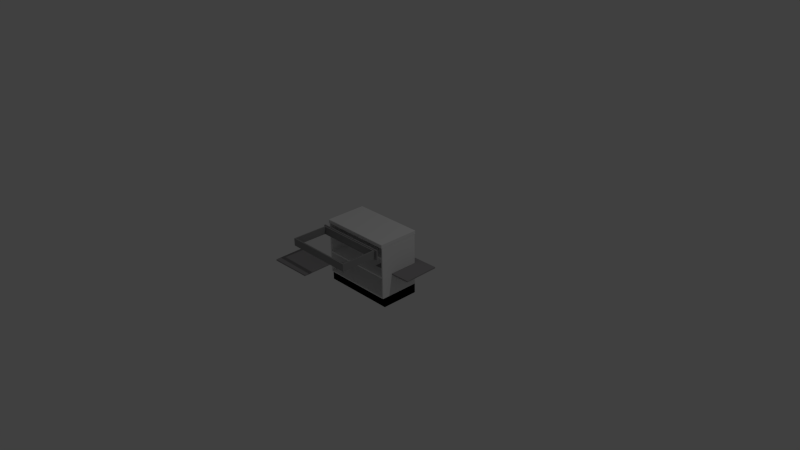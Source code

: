 # Source: kitchen_cabinet4.blend  (saved by Blender 2.74.0; exported with 4.5.12 LTS)
import bpy
from mathutils import Matrix  # noqa: F401  (used for matrix-valued properties, if any)

bpy.ops.wm.read_factory_settings(use_empty=True)
scene = bpy.context.scene
scene.name = 'Scene'

# ---- collections
col_collection_1 = bpy.data.collections.new('Collection 1'); scene.collection.children.link(col_collection_1)

# ---- materials (node trees are filled in below, after node groups)
mat_cabinet_carcass_002 = bpy.data.materials.new('Cabinet Carcass.002')
mat_cabinet_carcass_002.alpha_threshold = 0.0
mat_cabinet_carcass_002.use_transparent_shadow = False
mat_cabinet_carcass_002.roughness = 0.5
mat_cabinet_carcass_002.line_color = (0.0, 0.0, 0.0, 1.0)
mat_7door_002 = bpy.data.materials.new('7Door.002')
mat_7door_002.alpha_threshold = 0.0
mat_7door_002.use_transparent_shadow = False
mat_7door_002.roughness = 0.5
mat_7door_002.line_color = (0.0, 0.0, 0.0, 1.0)
mat_base_splint_002 = bpy.data.materials.new('Base Splint.002')
mat_base_splint_002.alpha_threshold = 0.0
mat_base_splint_002.use_transparent_shadow = False
mat_base_splint_002.roughness = 0.5
mat_base_splint_002.line_color = (0.0, 0.0, 0.0, 1.0)
mat_handles_002 = bpy.data.materials.new('Handles.002')
mat_handles_002.alpha_threshold = 0.0
mat_handles_002.use_transparent_shadow = False
mat_handles_002.roughness = 0.5
mat_handles_002.line_color = (0.0, 0.0, 0.0, 1.0)

# ---- material node trees
mat_cabinet_carcass_002.use_nodes = True; mat_cabinet_carcass_002.node_tree.nodes.clear()
_N = mat_cabinet_carcass_002.node_tree.nodes; _L = mat_cabinet_carcass_002.node_tree.links
n0 = _N.new('ShaderNodeOutputMaterial'); n0.name = 'Material Output'; n0.location = (300, 300)
n1 = _N.new('ShaderNodeBsdfDiffuse'); n1.name = 'Diffuse BSDF'; n1.location = (10, 300)
n1.inputs[0].default_value = (0.2957, 0.2957, 0.2957, 1.0)
_L.new(n1.outputs[0], n0.inputs[0])
n0.is_active_output = True
mat_7door_002.use_nodes = True; mat_7door_002.node_tree.nodes.clear()
_N = mat_7door_002.node_tree.nodes; _L = mat_7door_002.node_tree.links
n0 = _N.new('ShaderNodeOutputMaterial'); n0.name = 'Material Output'; n0.location = (300, 300)
n1 = _N.new('ShaderNodeBsdfDiffuse'); n1.name = 'Diffuse BSDF'; n1.location = (10, 300)
n1.inputs[0].default_value = (0.3032, 0.2921, 0.3004, 1.0)
_L.new(n1.outputs[0], n0.inputs[0])
n0.is_active_output = True
mat_base_splint_002.use_nodes = True; mat_base_splint_002.node_tree.nodes.clear()
_N = mat_base_splint_002.node_tree.nodes; _L = mat_base_splint_002.node_tree.links
n0 = _N.new('ShaderNodeOutputMaterial'); n0.name = 'Material Output'; n0.location = (300, 300)
n1 = _N.new('ShaderNodeBsdfDiffuse'); n1.name = 'Diffuse BSDF'; n1.location = (10, 300)
n1.inputs[0].default_value = (0.0, 0.0, 0.0, 1.0)
_L.new(n1.outputs[0], n0.inputs[0])
n0.is_active_output = True
mat_handles_002.use_nodes = True; mat_handles_002.node_tree.nodes.clear()
_N = mat_handles_002.node_tree.nodes; _L = mat_handles_002.node_tree.links
n0 = _N.new('ShaderNodeOutputMaterial'); n0.name = 'Material Output'; n0.location = (300, 300)
n1 = _N.new('ShaderNodeBsdfDiffuse'); n1.name = 'Diffuse BSDF'; n1.location = (10, 300)
_L.new(n1.outputs[0], n0.inputs[0])
n0.is_active_output = True

# ---- world
world_world = bpy.data.worlds.new('World'); scene.world = world_world
world_world.color = (0.05088, 0.05088, 0.05088)
world_world.use_sun_shadow = False
world_world.sun_shadow_jitter_overblur = 0.0
world_world.cycles.sampling_method = 'MANUAL'
world_world.cycles.sample_map_resolution = 256

# ---- cameras
cam_camera = bpy.data.cameras.new('Camera')
cam_camera.clip_end = 100.0
cam_camera.lens = 35.0
cam_camera.sensor_width = 32.0
cam_camera.sensor_height = 18.0
cam_camera.ortho_scale = 7.314
cam_camera.dof.focus_distance = 0.0
cam_camera.dof.aperture_fstop = 128.0

# ---- lights
light_lamp = bpy.data.lights.new('Lamp', 'POINT')
light_lamp.transmission_factor = 0.0
light_lamp.cutoff_distance = 30.0
light_lamp.energy = 100.0
light_lamp.shadow_buffer_clip_start = 1.001
light_lamp.shadow_soft_size = 0.1
light_lamp.shadow_maximum_resolution = 0.006
light_lamp.use_absolute_resolution = True
light_lamp.cycles.use_multiple_importance_sampling = False

# ---- meshes
me_cube_005 = bpy.data.meshes.new('Cube.005')
me_cube_005.from_pydata([(-0.9981, 0.1246, -11.61), (-0.9981, 2.034, -11.61), (0.9966, 2.034, -11.61), (0.9966, 0.1246, -11.61), (-0.9981, 0.1246, -9.641), (-0.9981, 2.034, -9.641), (0.9966, 2.034, -9.641), (0.9966, 0.1246, -9.641)], [], [(4, 5, 1, 0), (5, 6, 2, 1), (6, 7, 3, 2), (7, 4, 0, 3)])
me_cube_005.polygons.foreach_set('material_index', [2, 2, 2, 2])
me_cube_005.materials.append(mat_cabinet_carcass_002)
me_cube_005.materials.append(mat_7door_002)
me_cube_005.materials.append(mat_base_splint_002)
me_cube_005.materials.append(mat_handles_002)
me_cube_005.use_remesh_preserve_volume = False
me_cube_005.use_remesh_preserve_attributes = False
me_cube_005.use_mirror_vertex_groups = False
me_cube_005.update()
me_cube_013 = bpy.data.meshes.new('Cube.013')
me_cube_013.from_pydata([(-1.003, -1.003, -0.9605), (-1.003, 1.062, -0.9605), (-1.003, 1.062, -0.7976), (1.003, -1.003, -0.9605), (1.003, 1.062, -0.9605), (1.003, 1.062, -0.7976), (-1.003, -1.003, -0.8192), (-1.003, -0.9987, -0.8099), (-1.003, -0.9903, -0.8015), (-1.003, -0.9809, -0.7976), (1.003, -0.9809, -0.7976), (1.003, -0.9903, -0.8015), (1.003, -0.9987, -0.8099), (1.003, -1.003, -0.8192)], [], [(5, 10, 11, 12, 13, 3, 4), (2, 5, 4, 1), (11, 8, 7, 12), (0, 1, 4, 3), (13, 6, 0, 3), (10, 5, 2, 9), (10, 9, 8, 11), (6, 13, 12, 7), (6, 7, 8, 9, 2, 1, 0)])
me_cube_013.use_remesh_preserve_volume = False
me_cube_013.use_remesh_preserve_attributes = False
me_cube_013.use_mirror_vertex_groups = False
me_cube_013.update()
me_cube_107 = bpy.data.meshes.new('Cube.107')
me_cube_107.from_pydata([(-0.08446, -0.1747, -5.974), (-0.08446, -0.1747, -2.182), (-0.07413, -0.1856, -5.974), (-0.07413, -0.1856, -2.182), (-0.07413, -0.2074, -5.974), (-0.07413, -0.2074, -2.182), (-0.08446, -0.2183, -5.974), (-0.08446, -0.2183, -2.182), (-0.09478, -0.2074, -5.974), (-0.09478, -0.2074, -2.182), (-0.09478, -0.1856, -5.974), (-0.09478, -0.1856, -2.182), (-0.08446, 0.005627, -2.462), (-0.08446, -0.1817, -2.462), (-0.07413, 0.005627, -2.507), (-0.07413, -0.1817, -2.507), (-0.07413, 0.005627, -2.598), (-0.07413, -0.1817, -2.598), (-0.08446, 0.005627, -2.644), (-0.08446, -0.1817, -2.644), (-0.09478, 0.005627, -2.598), (-0.09478, -0.1817, -2.598), (-0.09478, 0.005627, -2.507), (-0.09478, -0.1817, -2.507), (-0.08446, 0.005627, -5.539), (-0.08446, -0.1817, -5.539), (-0.07413, 0.005627, -5.584), (-0.07413, -0.1817, -5.584), (-0.07413, 0.005627, -5.675), (-0.07413, -0.1817, -5.675), (-0.08446, 0.005627, -5.721), (-0.08446, -0.1817, -5.721), (-0.09478, 0.005627, -5.675), (-0.09478, -0.1817, -5.675), (-0.09478, 0.005627, -5.584), (-0.09478, -0.1817, -5.584), (-0.08446, -0.1747, -5.909), (-0.07413, -0.1856, -5.909), (-0.07413, -0.2074, -5.909), (-0.08446, -0.2183, -5.909), (-0.09478, -0.2074, -5.909), (-0.09478, -0.1856, -5.909), (-0.08446, -0.1747, -2.247), (-0.07413, -0.1856, -2.247), (-0.07413, -0.2074, -2.247), (-0.08446, -0.2183, -2.247), (-0.09478, -0.2074, -2.247), (-0.09478, -0.1856, -2.247), (-0.9893, -0.03273, -9.682), (-0.9893, 0.03273, -9.682), (-0.003465, 0.03273, -9.682), (-0.003465, -0.03273, -9.682), (-0.9893, -0.03273, -1.082), (-0.9893, 0.03273, -1.082), (-0.003465, 0.03273, -1.082), (-0.003465, -0.03273, -1.082)], [], [(42, 1, 3, 43), (43, 3, 5, 44), (44, 5, 7, 45), (45, 7, 9, 46), (46, 9, 11, 47), (47, 11, 1, 42), (8, 10, 0, 6), (2, 4, 6, 0), (1, 7, 5, 3), (7, 1, 11, 9), (12, 13, 15, 14), (14, 15, 17, 16), (16, 17, 19, 18), (18, 19, 21, 20), (20, 21, 23, 22), (22, 23, 13, 12), (26, 27, 29, 28), (24, 25, 27, 26), (30, 31, 33, 32), (28, 29, 31, 30), (32, 33, 35, 34), (34, 35, 25, 24), (0, 36, 37, 2), (2, 37, 38, 4), (4, 38, 39, 6), (6, 39, 40, 8), (8, 40, 41, 10), (10, 41, 36, 0), (36, 42, 43, 37), (37, 43, 44, 38), (38, 44, 45, 39), (39, 45, 46, 40), (40, 46, 47, 41), (41, 47, 42, 36), (52, 53, 49, 48), (53, 54, 50, 49), (54, 55, 51, 50), (55, 52, 48, 51), (48, 49, 50, 51), (55, 54, 53, 52)])
me_cube_107.polygons.foreach_set('material_index', [3, 3, 3, 3, 3, 3, 3, 3, 3, 3, 3, 3, 3, 3, 3, 3, 3, 3, 3, 3, 3, 3, 3, 3, 3, 3, 3, 3, 3, 3, 3, 3, 3, 3, 1, 1, 1, 1, 1, 1])
me_cube_107.materials.append(mat_cabinet_carcass_002)
me_cube_107.materials.append(mat_7door_002)
me_cube_107.materials.append(mat_base_splint_002)
me_cube_107.materials.append(mat_handles_002)
me_cube_107.use_remesh_preserve_volume = False
me_cube_107.use_remesh_preserve_attributes = False
me_cube_107.use_mirror_vertex_groups = False
me_cube_107.update()
me_cube_109 = bpy.data.meshes.new('Cube.109')
me_cube_109.from_pydata([(0.09028, -0.1747, -5.974), (0.09028, -0.1747, -2.182), (0.1006, -0.1856, -5.974), (0.1006, -0.1856, -2.182), (0.1006, -0.2074, -5.974), (0.1006, -0.2074, -2.182), (0.09028, -0.2183, -5.974), (0.09028, -0.2183, -2.182), (0.07995, -0.2074, -5.974), (0.07995, -0.2074, -2.182), (0.07995, -0.1856, -5.974), (0.07995, -0.1856, -2.182), (0.09028, 0.005627, -2.462), (0.09028, -0.1817, -2.462), (0.1006, 0.005627, -2.507), (0.1006, -0.1817, -2.507), (0.1006, 0.005627, -2.598), (0.1006, -0.1817, -2.598), (0.09028, 0.005627, -2.644), (0.09028, -0.1817, -2.644), (0.07995, 0.005627, -2.598), (0.07995, -0.1817, -2.598), (0.07995, 0.005627, -2.507), (0.07995, -0.1817, -2.507), (0.09028, 0.005627, -5.539), (0.09028, -0.1817, -5.539), (0.1006, 0.005627, -5.584), (0.1006, -0.1817, -5.584), (0.1006, 0.005627, -5.675), (0.1006, -0.1817, -5.675), (0.09028, 0.005627, -5.721), (0.09028, -0.1817, -5.721), (0.07995, 0.005627, -5.675), (0.07995, -0.1817, -5.675), (0.07995, 0.005627, -5.584), (0.07995, -0.1817, -5.584), (0.09028, -0.1747, -5.909), (0.1006, -0.1856, -5.909), (0.1006, -0.2074, -5.909), (0.09028, -0.2183, -5.909), (0.07995, -0.2074, -5.909), (0.07995, -0.1856, -5.909), (0.09028, -0.1747, -2.247), (0.1006, -0.1856, -2.247), (0.1006, -0.2074, -2.247), (0.09028, -0.2183, -2.247), (0.07995, -0.2074, -2.247), (0.07995, -0.1856, -2.247), (0.007326, -0.03273, -9.682), (0.007326, 0.03273, -9.682), (0.9893, 0.03273, -9.682), (0.9893, -0.03273, -9.682), (0.007326, -0.03273, -1.082), (0.007326, 0.03273, -1.082), (0.9893, 0.03273, -1.082), (0.9893, -0.03273, -1.082)], [], [(42, 1, 3, 43), (43, 3, 5, 44), (44, 5, 7, 45), (45, 7, 9, 46), (46, 9, 11, 47), (47, 11, 1, 42), (8, 10, 0, 6), (2, 4, 6, 0), (1, 7, 5, 3), (7, 1, 11, 9), (12, 13, 15, 14), (14, 15, 17, 16), (16, 17, 19, 18), (18, 19, 21, 20), (20, 21, 23, 22), (22, 23, 13, 12), (26, 27, 29, 28), (24, 25, 27, 26), (30, 31, 33, 32), (28, 29, 31, 30), (32, 33, 35, 34), (34, 35, 25, 24), (0, 36, 37, 2), (2, 37, 38, 4), (4, 38, 39, 6), (6, 39, 40, 8), (8, 40, 41, 10), (10, 41, 36, 0), (36, 42, 43, 37), (37, 43, 44, 38), (38, 44, 45, 39), (39, 45, 46, 40), (40, 46, 47, 41), (41, 47, 42, 36), (52, 53, 49, 48), (53, 54, 50, 49), (54, 55, 51, 50), (55, 52, 48, 51), (48, 49, 50, 51), (55, 54, 53, 52)])
me_cube_109.polygons.foreach_set('material_index', [3, 3, 3, 3, 3, 3, 3, 3, 3, 3, 3, 3, 3, 3, 3, 3, 3, 3, 3, 3, 3, 3, 3, 3, 3, 3, 3, 3, 3, 3, 3, 3, 3, 3, 1, 1, 1, 1, 1, 1])
me_cube_109.materials.append(mat_cabinet_carcass_002)
me_cube_109.materials.append(mat_7door_002)
me_cube_109.materials.append(mat_base_splint_002)
me_cube_109.materials.append(mat_handles_002)
me_cube_109.use_remesh_preserve_volume = False
me_cube_109.use_remesh_preserve_attributes = False
me_cube_109.use_mirror_vertex_groups = False
me_cube_109.update()
me_cube_070 = bpy.data.meshes.new('Cube.070')
me_cube_070.from_pydata([(-0.2492, -0.4425, 0.1687), (0.2475, -0.4425, 0.1687), (-0.2492, -0.4534, 0.08987), (0.2475, -0.4534, 0.08987), (-0.2492, -0.4752, 0.08987), (0.2475, -0.4752, 0.08987), (-0.2492, -0.4861, 0.1687), (0.2475, -0.4861, 0.1687), (-0.2492, -0.4752, 0.2475), (0.2475, -0.4752, 0.2475), (-0.2492, -0.4534, 0.2475), (0.2475, -0.4534, 0.2475), (0.2108, -0.2622, 0.1687), (0.2108, -0.4495, 0.1687), (0.2049, -0.2622, 0.08987), (0.2049, -0.4495, 0.08987), (0.193, -0.2622, 0.08987), (0.193, -0.4495, 0.08987), (0.187, -0.2622, 0.1687), (0.187, -0.4495, 0.1687), (0.193, -0.2622, 0.2475), (0.193, -0.4495, 0.2475), (0.2049, -0.2622, 0.2475), (0.2049, -0.4495, 0.2475), (-0.1922, -0.2622, 0.1687), (-0.1922, -0.4495, 0.1687), (-0.1981, -0.2622, 0.08987), (-0.1981, -0.4495, 0.08987), (-0.21, -0.2622, 0.08987), (-0.21, -0.4495, 0.08987), (-0.216, -0.2622, 0.1687), (-0.216, -0.4495, 0.1687), (-0.21, -0.2622, 0.2475), (-0.21, -0.4495, 0.2475), (-0.1981, -0.2622, 0.2475), (-0.1981, -0.4495, 0.2475), (-0.2407, -0.4425, 0.1687), (-0.2407, -0.4534, 0.08987), (-0.2407, -0.4752, 0.08987), (-0.2407, -0.4861, 0.1687), (-0.2407, -0.4752, 0.2475), (-0.2407, -0.4534, 0.2475), (0.239, -0.4425, 0.1687), (0.239, -0.4534, 0.08987), (0.239, -0.4752, 0.08987), (0.239, -0.4861, 0.1687), (0.239, -0.4752, 0.2475), (0.239, -0.4534, 0.2475), (-0.9884, -0.3005, -1.075), (-0.9884, -0.2351, -1.075), (0.9983, -0.2351, -1.075), (0.9983, -0.3005, -1.075), (-0.9884, -0.3005, 0.8973), (-0.9884, -0.2351, 0.8973), (0.9983, -0.2351, 0.8973), (0.9983, -0.3005, 0.8973), (-0.8955, 1.591, -0.9893), (0.8982, 1.591, -0.9893), (0.8982, 1.525, -0.9893), (-0.8955, 1.525, -0.9893), (-0.8955, 1.591, 0.5275), (0.8982, 1.591, 0.5275), (0.8982, 1.525, 0.5275), (-0.8955, 1.525, 0.5275), (-0.8955, -0.1598, -0.9893), (0.8982, -0.1598, -0.9893), (0.8982, -0.2253, -0.9893), (-0.8955, -0.2253, -0.9893), (-0.8955, -0.1598, 0.5275), (0.8982, -0.1598, 0.5275), (0.8982, -0.2253, 0.5275), (-0.8955, -0.2253, 0.5275), (0.8982, -0.2277, -0.9893), (0.8982, 1.591, -0.9893), (0.934, 1.591, -0.9893), (0.934, -0.2277, -0.9893), (0.8982, -0.2277, 0.5275), (0.8982, 1.591, 0.5275), (0.934, 1.591, 0.5275), (0.934, -0.2277, 0.5275), (-0.9312, -0.2277, -0.9893), (-0.9312, 1.591, -0.9893), (-0.8955, 1.591, -0.9893), (-0.8955, -0.2277, -0.9893), (-0.9312, -0.2277, 0.5275), (-0.9312, 1.591, 0.5275), (-0.8955, 1.591, 0.5275), (-0.8955, -0.2277, 0.5275)], [], [(42, 1, 3, 43), (43, 3, 5, 44), (44, 5, 7, 45), (45, 7, 9, 46), (46, 9, 11, 47), (47, 11, 1, 42), (8, 10, 0, 6), (2, 4, 6, 0), (1, 7, 5, 3), (7, 1, 11, 9), (12, 13, 15, 14), (14, 15, 17, 16), (16, 17, 19, 18), (18, 19, 21, 20), (20, 21, 23, 22), (22, 23, 13, 12), (26, 27, 29, 28), (24, 25, 27, 26), (30, 31, 33, 32), (28, 29, 31, 30), (32, 33, 35, 34), (34, 35, 25, 24), (0, 36, 37, 2), (2, 37, 38, 4), (4, 38, 39, 6), (6, 39, 40, 8), (8, 40, 41, 10), (10, 41, 36, 0), (36, 42, 43, 37), (37, 43, 44, 38), (38, 44, 45, 39), (39, 45, 46, 40), (40, 46, 47, 41), (41, 47, 42, 36), (52, 53, 49, 48), (53, 54, 50, 49), (54, 55, 51, 50), (55, 52, 48, 51), (48, 49, 50, 51), (55, 54, 53, 52), (60, 61, 57, 56), (61, 62, 58, 57), (62, 63, 59, 58), (63, 60, 56, 59), (56, 57, 58, 59), (63, 62, 61, 60), (68, 69, 65, 64), (69, 70, 66, 65), (70, 71, 67, 66), (71, 68, 64, 67), (64, 65, 66, 67), (71, 70, 69, 68), (76, 77, 73, 72), (77, 78, 74, 73), (78, 79, 75, 74), (79, 76, 72, 75), (72, 73, 74, 75), (79, 78, 77, 76), (84, 85, 81, 80), (85, 86, 82, 81), (86, 87, 83, 82), (87, 84, 80, 83), (80, 81, 82, 83), (87, 86, 85, 84)])
me_cube_070.polygons.foreach_set('material_index', [3, 3, 3, 3, 3, 3, 3, 3, 3, 3, 3, 3, 3, 3, 3, 3, 3, 3, 3, 3, 3, 3, 3, 3, 3, 3, 3, 3, 3, 3, 3, 3, 3, 3, 1, 1, 1, 1, 1, 1, 0, 0, 0, 0, 0, 0, 0, 0, 0, 0, 0, 0, 0, 0, 0, 0, 0, 0, 0, 0, 0, 0, 0, 0])
me_cube_070.materials.append(mat_cabinet_carcass_002)
me_cube_070.materials.append(mat_7door_002)
me_cube_070.materials.append(mat_base_splint_002)
me_cube_070.materials.append(mat_handles_002)
me_cube_070.use_remesh_preserve_volume = False
me_cube_070.use_remesh_preserve_attributes = False
me_cube_070.use_mirror_vertex_groups = False
me_cube_070.update()
me_cube_007 = bpy.data.meshes.new('Cube.007')
me_cube_007.from_pydata([(-1.0, -1.0, -1.0), (-1.0, 1.0, -1.0), (1.0, 1.0, -1.0), (1.0, -1.0, -1.0), (-1.0, -1.0, 1.0), (-1.0, 1.0, 1.0), (1.0, 1.0, 1.0), (1.0, -1.0, 1.0)], [], [(4, 5, 1, 0), (5, 6, 2, 1), (6, 7, 3, 2), (7, 4, 0, 3), (0, 1, 2, 3), (7, 6, 5, 4)])
me_cube_007.use_remesh_preserve_volume = False
me_cube_007.use_remesh_preserve_attributes = False
me_cube_007.use_mirror_vertex_groups = False
me_cube_007.update()
me_cube_054 = bpy.data.meshes.new('Cube.054')
me_cube_054.from_pydata([(-0.6316, -1.0, -0.9493), (-0.6316, 1.0, -0.9493), (1.368, 1.0, -0.9493), (1.368, -1.0, -0.9493), (-0.6315, -1.0, 1.777), (-0.6315, 1.0, 1.777), (1.368, 1.0, 1.777), (1.368, -1.0, 1.777)], [], [(4, 5, 1, 0), (5, 6, 2, 1), (6, 7, 3, 2), (7, 4, 0, 3), (0, 1, 2, 3), (7, 6, 5, 4)])
me_cube_054.use_remesh_preserve_volume = False
me_cube_054.use_remesh_preserve_attributes = False
me_cube_054.use_mirror_vertex_groups = False
me_cube_054.update()
me_cube_009 = bpy.data.meshes.new('Cube.009')
me_cube_009.from_pydata([(-1.0, -1.0, -1.0), (-1.0, 1.0, -1.0), (1.0, 1.0, -1.0), (1.0, -1.0, -1.0), (-1.0, -1.0, 1.0), (-1.0, 1.0, 1.0), (1.0, 1.0, 1.0), (1.0, -1.0, 1.0)], [], [(4, 5, 1, 0), (5, 6, 2, 1), (6, 7, 3, 2), (7, 4, 0, 3), (0, 1, 2, 3), (7, 6, 5, 4)])
me_cube_009.use_remesh_preserve_volume = False
me_cube_009.use_remesh_preserve_attributes = False
me_cube_009.use_mirror_vertex_groups = False
me_cube_009.update()
me_cube_032 = bpy.data.meshes.new('Cube.032')
me_cube_032.from_pydata([(-0.6316, -1.0, -0.9493), (-0.6316, 1.0, -0.9493), (1.368, 1.0, -0.9493), (1.368, -1.0, -0.9493), (-0.6315, -1.0, 1.777), (-0.6315, 1.0, 1.777), (1.368, 1.0, 1.777), (1.368, -1.0, 1.777)], [], [(4, 5, 1, 0), (5, 6, 2, 1), (6, 7, 3, 2), (7, 4, 0, 3), (0, 1, 2, 3), (7, 6, 5, 4)])
me_cube_032.use_remesh_preserve_volume = False
me_cube_032.use_remesh_preserve_attributes = False
me_cube_032.use_mirror_vertex_groups = False
me_cube_032.update()
me_cube_059 = bpy.data.meshes.new('Cube.059')
me_cube_059.from_pydata([(-0.6316, -1.0, -0.9493), (-0.6316, 1.0, -0.9493), (1.368, 1.0, -0.9493), (1.368, -1.0, -0.9493), (-0.6315, -1.0, 1.777), (-0.6315, 1.0, 1.777), (1.368, 1.0, 1.777), (1.368, -1.0, 1.777)], [], [(4, 5, 1, 0), (5, 6, 2, 1), (6, 7, 3, 2), (7, 4, 0, 3), (0, 1, 2, 3), (7, 6, 5, 4)])
me_cube_059.use_remesh_preserve_volume = False
me_cube_059.use_remesh_preserve_attributes = False
me_cube_059.use_mirror_vertex_groups = False
me_cube_059.update()
me_cube_058 = bpy.data.meshes.new('Cube.058')
me_cube_058.from_pydata([(-0.6316, -1.0, -0.9493), (-0.6316, 1.0, -0.9493), (1.368, 1.0, -0.9493), (1.368, -1.0, -0.9493), (-0.6315, -1.0, 1.777), (-0.6315, 1.0, 1.777), (1.368, 1.0, 1.777), (1.368, -1.0, 1.777)], [], [(4, 5, 1, 0), (5, 6, 2, 1), (6, 7, 3, 2), (7, 4, 0, 3), (0, 1, 2, 3), (7, 6, 5, 4)])
me_cube_058.use_remesh_preserve_volume = False
me_cube_058.use_remesh_preserve_attributes = False
me_cube_058.use_mirror_vertex_groups = False
me_cube_058.update()
arm_armature_006 = bpy.data.armatures.new('Armature.006')  # bones are not reproduced
arm_armature_009 = bpy.data.armatures.new('Armature.009')  # bones are not reproduced
arm_armature_001 = bpy.data.armatures.new('Armature.001')  # bones are not reproduced

# ---- objects
ob_lamp = bpy.data.objects.new('Lamp', light_lamp)
ob_camera = bpy.data.objects.new('Camera', cam_camera)
ob_cabinet4_bottom = bpy.data.objects.new('cabinet4_bottom', me_cube_005)
ob_cabinet4_counter = bpy.data.objects.new('cabinet4_counter', me_cube_013)
ob_cabinet4_door_left = bpy.data.objects.new('cabinet4_door_left', arm_armature_006)
ob_cabinet4_door_l = bpy.data.objects.new('cabinet4_door_l', me_cube_107)
ob_cabinet4_door_right = bpy.data.objects.new('cabinet4_door_right', arm_armature_009)
ob_cabinet4_door_r = bpy.data.objects.new('cabinet4_door_r', me_cube_109)
ob_cabinet4_drawer = bpy.data.objects.new('cabinet4_drawer', arm_armature_001)
ob_cabinet4_drawer1 = bpy.data.objects.new('cabinet4_drawer1', me_cube_070)
ob_cabinet4_frame1 = bpy.data.objects.new('cabinet4_frame1', me_cube_007)
ob_cabinet4_frame2 = bpy.data.objects.new('cabinet4_frame2', me_cube_054)
ob_cabinet4_frame4 = bpy.data.objects.new('cabinet4_frame4', me_cube_009)
ob_cabinet4_frame5 = bpy.data.objects.new('cabinet4_frame5', me_cube_032)
ob_cabinet4_frame6 = bpy.data.objects.new('cabinet4_frame6', me_cube_059)
ob_cabinet4_frame7 = bpy.data.objects.new('cabinet4_frame7', me_cube_058)

# ---- transforms, parenting, visibility, modifiers, constraints
ob_lamp.location = (4.076, 1.005, 5.904)
ob_lamp.rotation_euler = (0.6503, 0.05522, 1.866)
ob_lamp.lock_rotations_4d = False
ob_lamp.empty_display_type = 'ARROWS'
ob_lamp.color = (0.0, 0.0, 0.0, 0.0)
ob_lamp.lineart.crease_threshold = 0.0
ob_camera.location = (7.481, -6.508, 5.344)
ob_camera.rotation_euler = (1.109, 0.01082, 0.8149)
ob_camera.lock_rotations_4d = False
ob_camera.empty_display_type = 'ARROWS'
ob_camera.color = (0.0, 0.0, 0.0, 0.0)
ob_camera.display_type = 'WIRE'
ob_camera.lineart.crease_threshold = 0.0
ob_cabinet4_bottom.location = (-0.02158, -0.2913, 0.2884)
ob_cabinet4_bottom.scale = (0.5033, 0.275, 0.06593)
ob_cabinet4_bottom.lineart.crease_threshold = 0.0
ob_cabinet4_counter.location = (-0.02113, -0.01508, 0.653)
ob_cabinet4_counter.scale = (0.5007, 0.2753, 0.2999)
ob_cabinet4_counter.lineart.crease_threshold = 0.0
_m = ob_cabinet4_counter.modifiers.new('Bevel', 'BEVEL')
_m.width = 0.0
_m.width_pct = 0.0
_m.limit_method = 'NONE'
_m.spread = 0.0
ob_cabinet4_door_left.location = (-0.506, -0.2913, 0.04935)
ob_cabinet4_door_left.lock_rotation = (True, True, False)
ob_cabinet4_door_left.lock_scale = (True, True, True)
ob_cabinet4_door_left.display_type = 'WIRE'
ob_cabinet4_door_left.lineart.crease_threshold = 0.0
ob_cabinet4_door_l.parent = ob_cabinet4_door_left
ob_cabinet4_door_l.matrix_parent_inverse = Matrix(((-0.02166, -2.522e-07, -0.9998, 0.0785), (0.9998, 2.013e-07, -0.02166, -2.077), (1.937e-07, -1.0, 2.491e-07, -0.2913), (0.0, 0.0, 0.0, 1.0)))
ob_cabinet4_door_l.location = (1.83, -0.2913, 0.2884)
ob_cabinet4_door_l.scale = (0.5033, 0.275, 0.06593)
ob_cabinet4_door_l.lineart.crease_threshold = 0.0
ob_cabinet4_door_right.location = (0.4784, -0.2823, -0.04336)
ob_cabinet4_door_right.rotation_euler = (0.0, 0.0, -3.142)
ob_cabinet4_door_right.lock_rotation = (True, True, False)
ob_cabinet4_door_right.lock_scale = (True, True, True)
ob_cabinet4_door_right.display_type = 'WIRE'
ob_cabinet4_door_right.lineart.crease_threshold = 0.0
ob_cabinet4_door_r.parent = ob_cabinet4_door_right
ob_cabinet4_door_r.matrix_parent_inverse = Matrix(((0.02426, 1.973e-07, -0.9997, -0.09988), (-0.9997, -3.754e-07, -0.02426, 1.675), (-3.725e-07, 1.0, 1.9e-07, 0.2823), (0.0, 0.0, 0.0, 1.0)))
ob_cabinet4_door_r.location = (1.83, -0.2913, 0.2884)
ob_cabinet4_door_r.scale = (0.5033, 0.275, 0.06593)
ob_cabinet4_door_r.lineart.crease_threshold = 0.0
ob_cabinet4_drawer.location = (-0.02407, -0.2177, 0.2942)
ob_cabinet4_drawer.lock_rotation = (True, True, True)
ob_cabinet4_drawer.lineart.crease_threshold = 0.0
ob_cabinet4_drawer1.parent = ob_cabinet4_drawer
ob_cabinet4_drawer1.matrix_parent_inverse = Matrix(((1.0, 1.023e-15, -3.282e-13, -1.828), (0.0, -1.0, -0.006233, -0.4332), (0.0, 0.006233, -1.0, 0.2956), (0.0, 0.0, 0.0, 1.0)))
ob_cabinet4_drawer1.location = (1.828, -0.2177, 0.2942)
ob_cabinet4_drawer1.scale = (0.5033, 0.275, 0.06593)
ob_cabinet4_drawer1.lineart.crease_threshold = 0.0
ob_cabinet4_frame1.location = (-0.515, -0.007116, 0.008354)
ob_cabinet4_frame1.scale = (0.009, 0.275, 0.355)
ob_cabinet4_frame1.lineart.crease_threshold = 0.0
ob_cabinet4_frame2.location = (-0.169, 0.2179, 0.3577)
ob_cabinet4_frame2.rotation_euler = (-1.344e-07, 1.571, 0.0)
ob_cabinet4_frame2.scale = (0.009, 0.05, 0.355)
ob_cabinet4_frame2.lineart.crease_threshold = 0.0
ob_cabinet4_frame4.location = (0.471, -0.007116, 0.008354)
ob_cabinet4_frame4.scale = (0.009, 0.275, 0.355)
ob_cabinet4_frame4.lineart.crease_threshold = 0.0
ob_cabinet4_frame5.location = (-0.169, -0.007116, -0.3376)
ob_cabinet4_frame5.rotation_euler = (-1.344e-07, 1.571, 0.0)
ob_cabinet4_frame5.scale = (0.009, 0.275, 0.355)
ob_cabinet4_frame5.lineart.crease_threshold = 0.0
ob_cabinet4_frame6.location = (-0.169, -0.007116, -0.04904)
ob_cabinet4_frame6.rotation_euler = (-1.344e-07, 1.571, 0.0)
ob_cabinet4_frame6.scale = (0.009, 0.275, 0.355)
ob_cabinet4_frame6.lineart.crease_threshold = 0.0
ob_cabinet4_frame7.location = (-0.169, -0.007116, 0.2223)
ob_cabinet4_frame7.rotation_euler = (-1.344e-07, 1.571, 0.0)
ob_cabinet4_frame7.scale = (0.009, 0.275, 0.355)
ob_cabinet4_frame7.lineart.crease_threshold = 0.0

# ---- collection membership
col_collection_1.objects.link(ob_lamp)
col_collection_1.objects.link(ob_camera)
col_collection_1.objects.link(ob_cabinet4_bottom)
col_collection_1.objects.link(ob_cabinet4_counter)
col_collection_1.objects.link(ob_cabinet4_door_left)
col_collection_1.objects.link(ob_cabinet4_door_l)
col_collection_1.objects.link(ob_cabinet4_door_right)
col_collection_1.objects.link(ob_cabinet4_door_r)
col_collection_1.objects.link(ob_cabinet4_drawer)
col_collection_1.objects.link(ob_cabinet4_drawer1)
col_collection_1.objects.link(ob_cabinet4_frame1)
col_collection_1.objects.link(ob_cabinet4_frame2)
col_collection_1.objects.link(ob_cabinet4_frame4)
col_collection_1.objects.link(ob_cabinet4_frame5)
col_collection_1.objects.link(ob_cabinet4_frame6)
col_collection_1.objects.link(ob_cabinet4_frame7)

# ---- scene / render settings (as saved in the file)
scene.camera = ob_camera
scene.frame_start = 1; scene.frame_end = 250; scene.frame_set(1)
scene.render.engine = 'BLENDER_EEVEE_NEXT'
scene.render.resolution_percentage = 50
scene.render.dither_intensity = 0.0
scene.cycles.use_denoising = False
scene.cycles.samples = 10
scene.cycles.sampling_pattern = 'TABULATED_SOBOL'
scene.cycles.light_sampling_threshold = 0.0
scene.cycles.use_adaptive_sampling = False
scene.cycles.use_light_tree = False
scene.cycles.blur_glossy = 0.0
scene.cycles.pixel_filter_type = 'GAUSSIAN'
scene.cycles.sample_clamp_indirect = 0.0
scene.view_settings.view_transform = 'Standard'
bpy.context.view_layer.update()
